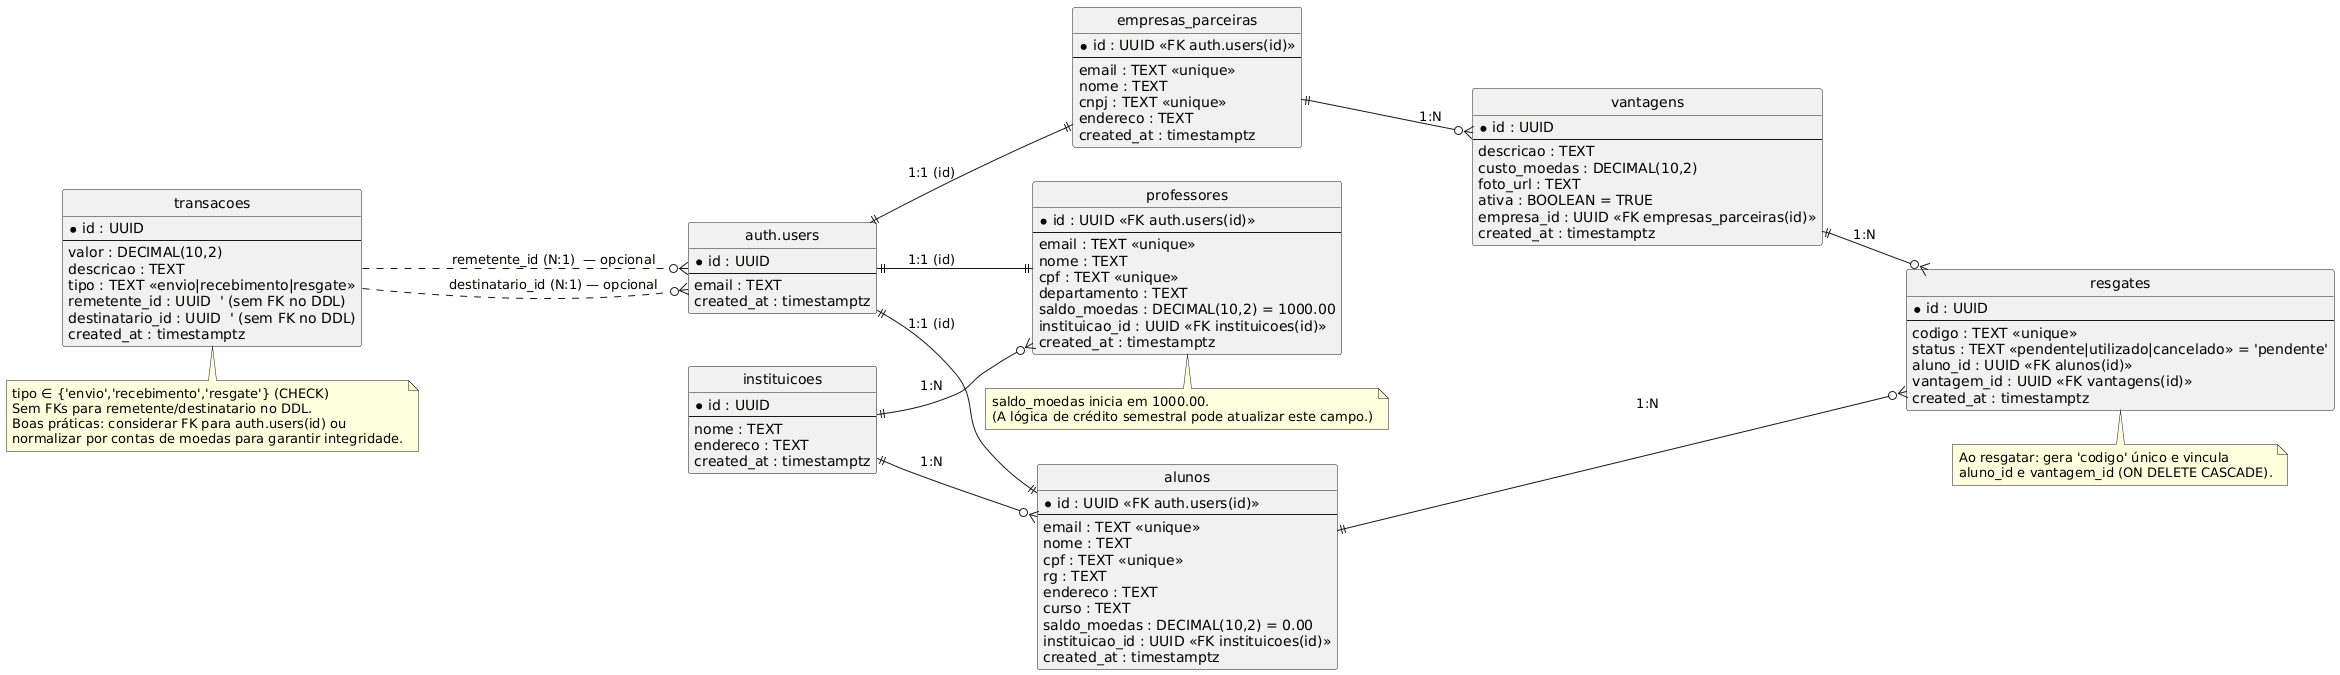

The diagram above was rendered by PlantUML. Its source (embedded in the PNG):
@startuml
left to right direction
skinparam shadowing false
hide circle

' ===== ENTIDADE EXTERNA (Supabase) =====
entity "auth.users" as AUTH_USERS {
  * id : UUID
  --
  email : TEXT
  created_at : timestamptz
}

' ===== TABELAS DO SEU DDL =====
entity "instituicoes" as INSTITUICOES {
  * id : UUID
  --
  nome : TEXT
  endereco : TEXT
  created_at : timestamptz
}

entity "alunos" as ALUNOS {
  * id : UUID <<FK auth.users(id)>>
  --
  email : TEXT <<unique>>
  nome : TEXT
  cpf : TEXT <<unique>>
  rg : TEXT
  endereco : TEXT
  curso : TEXT
  saldo_moedas : DECIMAL(10,2) = 0.00
  instituicao_id : UUID <<FK instituicoes(id)>>
  created_at : timestamptz
}

entity "professores" as PROFESSORES {
  * id : UUID <<FK auth.users(id)>>
  --
  email : TEXT <<unique>>
  nome : TEXT
  cpf : TEXT <<unique>>
  departamento : TEXT
  saldo_moedas : DECIMAL(10,2) = 1000.00
  instituicao_id : UUID <<FK instituicoes(id)>>
  created_at : timestamptz
}

entity "empresas_parceiras" as EMPRESAS {
  * id : UUID <<FK auth.users(id)>>
  --
  email : TEXT <<unique>>
  nome : TEXT
  cnpj : TEXT <<unique>>
  endereco : TEXT
  created_at : timestamptz
}

entity "vantagens" as VANTAGENS {
  * id : UUID
  --
  descricao : TEXT
  custo_moedas : DECIMAL(10,2)
  foto_url : TEXT
  ativa : BOOLEAN = TRUE
  empresa_id : UUID <<FK empresas_parceiras(id)>>
  created_at : timestamptz
}

entity "resgates" as RESGATES {
  * id : UUID
  --
  codigo : TEXT <<unique>>
  status : TEXT <<pendente|utilizado|cancelado>> = 'pendente'
  aluno_id : UUID <<FK alunos(id)>>
  vantagem_id : UUID <<FK vantagens(id)>>
  created_at : timestamptz
}

entity "transacoes" as TRANSACOES {
  * id : UUID
  --
  valor : DECIMAL(10,2)
  descricao : TEXT
  tipo : TEXT <<envio|recebimento|resgate>>
  remetente_id : UUID  ' (sem FK no DDL)
  destinatario_id : UUID  ' (sem FK no DDL)
  created_at : timestamptz
}

' ===== RELACIONAMENTOS (conforme FKs do DDL) =====
AUTH_USERS ||--|| ALUNOS : "1:1 (id)"
AUTH_USERS ||--|| PROFESSORES : "1:1 (id)"
AUTH_USERS ||--|| EMPRESAS : "1:1 (id)"

INSTITUICOES ||--o{ ALUNOS : "1:N"
INSTITUICOES ||--o{ PROFESSORES : "1:N"

EMPRESAS ||--o{ VANTAGENS : "1:N"

ALUNOS ||--o{ RESGATES : "1:N"
VANTAGENS ||--o{ RESGATES : "1:N"

' ===== RELACIONAMENTOS OPCIONAIS (modelagem sem FK no DDL) =====
' remetente_id / destinatario_id podem apontar para qualquer usuário (aluno, professor ou empresa)
' Como o DDL não declarou FKs, mostramos ligações tracejadas para AUTH_USERS
TRANSACOES ..o{ AUTH_USERS : "remetente_id (N:1)  — opcional"
TRANSACOES ..o{ AUTH_USERS : "destinatario_id (N:1) — opcional"

' ===== NOTAS DE REGRAS CONFORME O DDL =====
note bottom of PROFESSORES
saldo_moedas inicia em 1000.00.
(A lógica de crédito semestral pode atualizar este campo.)
end note

note bottom of TRANSACOES
tipo ∈ {'envio','recebimento','resgate'} (CHECK)
Sem FKs para remetente/destinatario no DDL.
Boas práticas: considerar FK para auth.users(id) ou
normalizar por contas de moedas para garantir integridade.
end note

note bottom of RESGATES
Ao resgatar: gera 'codigo' único e vincula
aluno_id e vantagem_id (ON DELETE CASCADE).
end note
@enduml